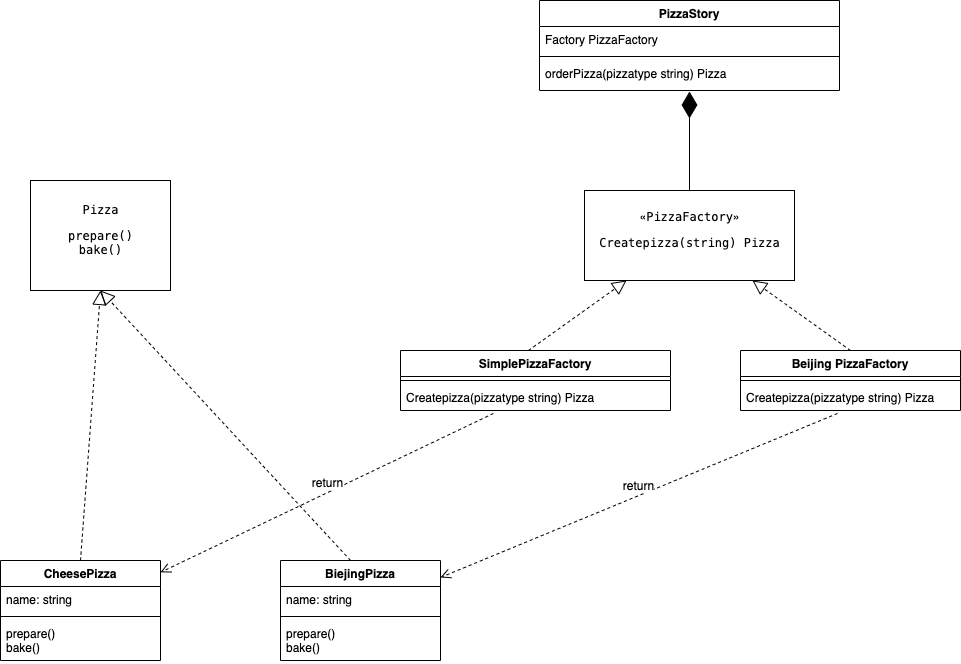

The diagram above was exported from draw.io. Its source (the exported page's mxGraphModel, read from the mxfile embedded in the PNG):
<mxGraphModel dx="2013" dy="740" grid="1" gridSize="10" guides="1" tooltips="1" connect="1" arrows="1" fold="1" page="1" pageScale="1" pageWidth="827" pageHeight="1169" math="0" shadow="0">
  <root>
    <mxCell id="0" />
    <mxCell id="1" parent="0" />
    <mxCell id="inFF7RT6zpxdEJe8P3kv-2" value="&lt;span style=&quot;font-family: &amp;#34;menlo&amp;#34; ; font-size: 9pt&quot;&gt;Pizza&lt;/span&gt;&lt;br&gt;&lt;pre style=&quot;font-family: &amp;#34;menlo&amp;#34; ; font-size: 9pt&quot;&gt;&lt;pre style=&quot;font-family: &amp;#34;menlo&amp;#34; ; font-size: 9pt&quot;&gt;&lt;span&gt;prepare&lt;/span&gt;()&lt;br&gt;&lt;span&gt;bake&lt;/span&gt;()&lt;/pre&gt;&lt;/pre&gt;" style="html=1;" vertex="1" parent="1">
      <mxGeometry x="-140" y="230" width="140" height="110" as="geometry" />
    </mxCell>
    <mxCell id="inFF7RT6zpxdEJe8P3kv-3" value="«&lt;span style=&quot;font-family: &amp;#34;menlo&amp;#34; ; font-size: 9pt&quot;&gt;PizzaFactory&lt;/span&gt;&lt;span&gt;»&lt;/span&gt;&lt;br&gt;&lt;pre style=&quot;font-family: &amp;#34;menlo&amp;#34; ; font-size: 9pt&quot;&gt;&lt;pre style=&quot;font-family: &amp;#34;menlo&amp;#34; ; font-size: 9pt&quot;&gt;&lt;span&gt;Createpizza&lt;/span&gt;(&lt;span&gt;string&lt;/span&gt;) &lt;span&gt;Pizza&lt;/span&gt;&lt;/pre&gt;&lt;/pre&gt;" style="html=1;" vertex="1" parent="1">
      <mxGeometry x="414" y="240" width="210" height="90" as="geometry" />
    </mxCell>
    <mxCell id="inFF7RT6zpxdEJe8P3kv-5" value="" style="endArrow=block;dashed=1;endFill=0;endSize=12;html=1;entryX=0.5;entryY=1;entryDx=0;entryDy=0;exitX=0.5;exitY=0;exitDx=0;exitDy=0;" edge="1" parent="1" source="inFF7RT6zpxdEJe8P3kv-24" target="inFF7RT6zpxdEJe8P3kv-2">
      <mxGeometry width="160" relative="1" as="geometry">
        <mxPoint x="-80" y="560" as="sourcePoint" />
        <mxPoint x="180" y="710" as="targetPoint" />
      </mxGeometry>
    </mxCell>
    <mxCell id="inFF7RT6zpxdEJe8P3kv-8" value="SimplePizzaFactory" style="swimlane;fontStyle=1;align=center;verticalAlign=top;childLayout=stackLayout;horizontal=1;startSize=26;horizontalStack=0;resizeParent=1;resizeParentMax=0;resizeLast=0;collapsible=1;marginBottom=0;" vertex="1" parent="1">
      <mxGeometry x="230" y="400" width="270" height="60" as="geometry" />
    </mxCell>
    <mxCell id="inFF7RT6zpxdEJe8P3kv-10" value="" style="line;strokeWidth=1;fillColor=none;align=left;verticalAlign=middle;spacingTop=-1;spacingLeft=3;spacingRight=3;rotatable=0;labelPosition=right;points=[];portConstraint=eastwest;" vertex="1" parent="inFF7RT6zpxdEJe8P3kv-8">
      <mxGeometry y="26" width="270" height="8" as="geometry" />
    </mxCell>
    <mxCell id="inFF7RT6zpxdEJe8P3kv-11" value="Createpizza(pizzatype string) Pizza" style="text;strokeColor=none;fillColor=none;align=left;verticalAlign=top;spacingLeft=4;spacingRight=4;overflow=hidden;rotatable=0;points=[[0,0.5],[1,0.5]];portConstraint=eastwest;" vertex="1" parent="inFF7RT6zpxdEJe8P3kv-8">
      <mxGeometry y="34" width="270" height="26" as="geometry" />
    </mxCell>
    <mxCell id="inFF7RT6zpxdEJe8P3kv-15" value="PizzaStory" style="swimlane;fontStyle=1;align=center;verticalAlign=top;childLayout=stackLayout;horizontal=1;startSize=26;horizontalStack=0;resizeParent=1;resizeParentMax=0;resizeLast=0;collapsible=1;marginBottom=0;" vertex="1" parent="1">
      <mxGeometry x="369" y="50" width="300" height="90" as="geometry" />
    </mxCell>
    <mxCell id="inFF7RT6zpxdEJe8P3kv-16" value="Factory PizzaFactory" style="text;strokeColor=none;fillColor=none;align=left;verticalAlign=top;spacingLeft=4;spacingRight=4;overflow=hidden;rotatable=0;points=[[0,0.5],[1,0.5]];portConstraint=eastwest;" vertex="1" parent="inFF7RT6zpxdEJe8P3kv-15">
      <mxGeometry y="26" width="300" height="26" as="geometry" />
    </mxCell>
    <mxCell id="inFF7RT6zpxdEJe8P3kv-17" value="" style="line;strokeWidth=1;fillColor=none;align=left;verticalAlign=middle;spacingTop=-1;spacingLeft=3;spacingRight=3;rotatable=0;labelPosition=right;points=[];portConstraint=eastwest;" vertex="1" parent="inFF7RT6zpxdEJe8P3kv-15">
      <mxGeometry y="52" width="300" height="8" as="geometry" />
    </mxCell>
    <mxCell id="inFF7RT6zpxdEJe8P3kv-18" value="orderPizza(pizzatype string) Pizza" style="text;strokeColor=none;fillColor=none;align=left;verticalAlign=top;spacingLeft=4;spacingRight=4;overflow=hidden;rotatable=0;points=[[0,0.5],[1,0.5]];portConstraint=eastwest;" vertex="1" parent="inFF7RT6zpxdEJe8P3kv-15">
      <mxGeometry y="60" width="300" height="30" as="geometry" />
    </mxCell>
    <mxCell id="inFF7RT6zpxdEJe8P3kv-19" value="" style="endArrow=block;dashed=1;endFill=0;endSize=12;html=1;exitX=0.474;exitY=0;exitDx=0;exitDy=0;exitPerimeter=0;" edge="1" parent="1" source="inFF7RT6zpxdEJe8P3kv-8" target="inFF7RT6zpxdEJe8P3kv-3">
      <mxGeometry width="160" relative="1" as="geometry">
        <mxPoint x="330" y="380" as="sourcePoint" />
        <mxPoint x="490" y="300" as="targetPoint" />
      </mxGeometry>
    </mxCell>
    <mxCell id="inFF7RT6zpxdEJe8P3kv-22" value="" style="endArrow=diamondThin;endFill=1;endSize=24;html=1;entryX=0.5;entryY=1.033;entryDx=0;entryDy=0;entryPerimeter=0;" edge="1" parent="1" source="inFF7RT6zpxdEJe8P3kv-3" target="inFF7RT6zpxdEJe8P3kv-18">
      <mxGeometry width="160" relative="1" as="geometry">
        <mxPoint x="490" y="160" as="sourcePoint" />
        <mxPoint x="550" y="150" as="targetPoint" />
      </mxGeometry>
    </mxCell>
    <mxCell id="inFF7RT6zpxdEJe8P3kv-24" value="CheesePizza" style="swimlane;fontStyle=1;align=center;verticalAlign=top;childLayout=stackLayout;horizontal=1;startSize=26;horizontalStack=0;resizeParent=1;resizeParentMax=0;resizeLast=0;collapsible=1;marginBottom=0;" vertex="1" parent="1">
      <mxGeometry x="-170" y="610" width="160" height="100" as="geometry" />
    </mxCell>
    <mxCell id="inFF7RT6zpxdEJe8P3kv-25" value="name: string" style="text;strokeColor=none;fillColor=none;align=left;verticalAlign=top;spacingLeft=4;spacingRight=4;overflow=hidden;rotatable=0;points=[[0,0.5],[1,0.5]];portConstraint=eastwest;" vertex="1" parent="inFF7RT6zpxdEJe8P3kv-24">
      <mxGeometry y="26" width="160" height="26" as="geometry" />
    </mxCell>
    <mxCell id="inFF7RT6zpxdEJe8P3kv-26" value="" style="line;strokeWidth=1;fillColor=none;align=left;verticalAlign=middle;spacingTop=-1;spacingLeft=3;spacingRight=3;rotatable=0;labelPosition=right;points=[];portConstraint=eastwest;" vertex="1" parent="inFF7RT6zpxdEJe8P3kv-24">
      <mxGeometry y="52" width="160" height="8" as="geometry" />
    </mxCell>
    <mxCell id="inFF7RT6zpxdEJe8P3kv-27" value="prepare()&#10;bake()" style="text;strokeColor=none;fillColor=none;align=left;verticalAlign=top;spacingLeft=4;spacingRight=4;overflow=hidden;rotatable=0;points=[[0,0.5],[1,0.5]];portConstraint=eastwest;" vertex="1" parent="inFF7RT6zpxdEJe8P3kv-24">
      <mxGeometry y="60" width="160" height="40" as="geometry" />
    </mxCell>
    <mxCell id="inFF7RT6zpxdEJe8P3kv-28" value="Beijing PizzaFactory" style="swimlane;fontStyle=1;align=center;verticalAlign=top;childLayout=stackLayout;horizontal=1;startSize=26;horizontalStack=0;resizeParent=1;resizeParentMax=0;resizeLast=0;collapsible=1;marginBottom=0;" vertex="1" parent="1">
      <mxGeometry x="570" y="400" width="220" height="60" as="geometry" />
    </mxCell>
    <mxCell id="inFF7RT6zpxdEJe8P3kv-30" value="" style="line;strokeWidth=1;fillColor=none;align=left;verticalAlign=middle;spacingTop=-1;spacingLeft=3;spacingRight=3;rotatable=0;labelPosition=right;points=[];portConstraint=eastwest;" vertex="1" parent="inFF7RT6zpxdEJe8P3kv-28">
      <mxGeometry y="26" width="220" height="8" as="geometry" />
    </mxCell>
    <mxCell id="inFF7RT6zpxdEJe8P3kv-31" value="Createpizza(pizzatype string) Pizza" style="text;strokeColor=none;fillColor=none;align=left;verticalAlign=top;spacingLeft=4;spacingRight=4;overflow=hidden;rotatable=0;points=[[0,0.5],[1,0.5]];portConstraint=eastwest;" vertex="1" parent="inFF7RT6zpxdEJe8P3kv-28">
      <mxGeometry y="34" width="220" height="26" as="geometry" />
    </mxCell>
    <mxCell id="inFF7RT6zpxdEJe8P3kv-32" value="" style="endArrow=block;dashed=1;endFill=0;endSize=12;html=1;exitX=0.5;exitY=0;exitDx=0;exitDy=0;" edge="1" parent="1" source="inFF7RT6zpxdEJe8P3kv-28" target="inFF7RT6zpxdEJe8P3kv-3">
      <mxGeometry width="160" relative="1" as="geometry">
        <mxPoint x="330" y="510" as="sourcePoint" />
        <mxPoint x="490" y="510" as="targetPoint" />
      </mxGeometry>
    </mxCell>
    <mxCell id="inFF7RT6zpxdEJe8P3kv-33" value="return" style="html=1;verticalAlign=bottom;endArrow=open;dashed=1;endSize=8;exitX=0.344;exitY=1.115;exitDx=0;exitDy=0;exitPerimeter=0;" edge="1" parent="1" source="inFF7RT6zpxdEJe8P3kv-11" target="inFF7RT6zpxdEJe8P3kv-24">
      <mxGeometry relative="1" as="geometry">
        <mxPoint x="300" y="530" as="sourcePoint" />
        <mxPoint x="220" y="530" as="targetPoint" />
      </mxGeometry>
    </mxCell>
    <mxCell id="inFF7RT6zpxdEJe8P3kv-34" value="return" style="html=1;verticalAlign=bottom;endArrow=open;dashed=1;endSize=8;exitX=0.441;exitY=1.115;exitDx=0;exitDy=0;exitPerimeter=0;" edge="1" parent="1" source="inFF7RT6zpxdEJe8P3kv-31" target="inFF7RT6zpxdEJe8P3kv-35">
      <mxGeometry relative="1" as="geometry">
        <mxPoint x="460" y="630" as="sourcePoint" />
        <mxPoint x="190" y="660" as="targetPoint" />
      </mxGeometry>
    </mxCell>
    <mxCell id="inFF7RT6zpxdEJe8P3kv-35" value="BiejingPizza" style="swimlane;fontStyle=1;align=center;verticalAlign=top;childLayout=stackLayout;horizontal=1;startSize=26;horizontalStack=0;resizeParent=1;resizeParentMax=0;resizeLast=0;collapsible=1;marginBottom=0;" vertex="1" parent="1">
      <mxGeometry x="110" y="610" width="160" height="100" as="geometry" />
    </mxCell>
    <mxCell id="inFF7RT6zpxdEJe8P3kv-36" value="name: string" style="text;strokeColor=none;fillColor=none;align=left;verticalAlign=top;spacingLeft=4;spacingRight=4;overflow=hidden;rotatable=0;points=[[0,0.5],[1,0.5]];portConstraint=eastwest;" vertex="1" parent="inFF7RT6zpxdEJe8P3kv-35">
      <mxGeometry y="26" width="160" height="26" as="geometry" />
    </mxCell>
    <mxCell id="inFF7RT6zpxdEJe8P3kv-37" value="" style="line;strokeWidth=1;fillColor=none;align=left;verticalAlign=middle;spacingTop=-1;spacingLeft=3;spacingRight=3;rotatable=0;labelPosition=right;points=[];portConstraint=eastwest;" vertex="1" parent="inFF7RT6zpxdEJe8P3kv-35">
      <mxGeometry y="52" width="160" height="8" as="geometry" />
    </mxCell>
    <mxCell id="inFF7RT6zpxdEJe8P3kv-38" value="prepare()&#10;bake()" style="text;strokeColor=none;fillColor=none;align=left;verticalAlign=top;spacingLeft=4;spacingRight=4;overflow=hidden;rotatable=0;points=[[0,0.5],[1,0.5]];portConstraint=eastwest;" vertex="1" parent="inFF7RT6zpxdEJe8P3kv-35">
      <mxGeometry y="60" width="160" height="40" as="geometry" />
    </mxCell>
    <mxCell id="inFF7RT6zpxdEJe8P3kv-39" value="" style="endArrow=block;dashed=1;endFill=0;endSize=12;html=1;exitX=0.438;exitY=0;exitDx=0;exitDy=0;exitPerimeter=0;entryX=0.5;entryY=1;entryDx=0;entryDy=0;" edge="1" parent="1" source="inFF7RT6zpxdEJe8P3kv-35" target="inFF7RT6zpxdEJe8P3kv-2">
      <mxGeometry width="160" relative="1" as="geometry">
        <mxPoint x="170" y="400" as="sourcePoint" />
        <mxPoint x="330" y="400" as="targetPoint" />
      </mxGeometry>
    </mxCell>
  </root>
</mxGraphModel>